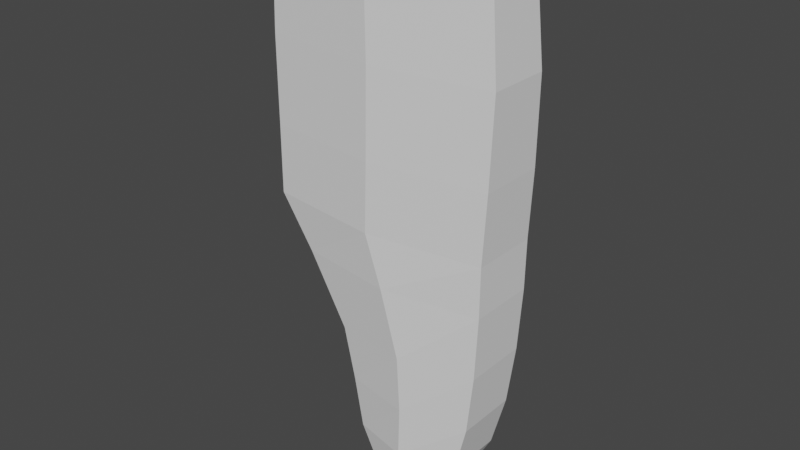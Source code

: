 # Source: FundaDeArco.blend  (saved by Blender 3.2.14; exported with 4.5.12 LTS)
import bpy
from mathutils import Matrix  # noqa: F401  (used for matrix-valued properties, if any)

bpy.ops.wm.read_factory_settings(use_empty=True)
scene = bpy.context.scene
scene.name = 'Scene'

# ---- collections
col_collection = bpy.data.collections.new('Collection'); scene.collection.children.link(col_collection)

# ---- world
world_world = bpy.data.worlds.new('World'); scene.world = world_world
world_world.use_nodes = True; world_world.node_tree.nodes.clear()
_N = world_world.node_tree.nodes; _L = world_world.node_tree.links
n0 = _N.new('ShaderNodeOutputWorld'); n0.name = 'World Output'; n0.location = (300, 300)
n1 = _N.new('ShaderNodeBackground'); n1.name = 'Background'; n1.location = (10, 300)
n1.inputs[0].default_value = (0.05088, 0.05088, 0.05088, 1.0)
_L.new(n1.outputs[0], n0.inputs[0])
n0.is_active_output = True
world_world.color = (0.05088, 0.05088, 0.05088)
world_world.use_sun_shadow = False
world_world.sun_shadow_jitter_overblur = 0.0

# ---- meshes
me_plane_001 = bpy.data.meshes.new('Plane.001')
me_plane_001.from_pydata([(-0.2078, 0.0, 0.1217), (0.1867, 0.0, 0.1217), (-0.2072, 0.0, 0.2372), (0.1765, 0.0, 0.2372), (-0.215, 0.0, 0.2758), (0.1764, 0.0, 0.2758), (-0.2041, 0.0, -0.02042), (0.1831, 0.0, -0.02042), (-0.2034, 0.0, -0.1336), (0.1771, 0.0, -0.1336), (-0.1464, 0.0, -0.217), (0.1762, 0.0, -0.217), (-0.08142, 0.0, -0.3337), (0.17, 0.0, -0.3232), (-0.06387, 0.0, -0.4232), (0.1578, 0.0, -0.4232), (-0.05071, 0.0, -0.5118), (0.1349, 0.0, -0.5118), (-0.02263, 0.0, -0.5741), (0.1007, 0.0, -0.5741), (0.01319, 0.0, -0.6197), (0.0456, 0.0, -0.6197), (-0.1676, 0.0, 0.2985), (0.1337, 0.0, 0.2985), (-0.2078, -0.05247, 0.1217), (0.1867, -0.05236, 0.1217), (-0.2072, -0.04896, 0.2372), (0.1765, -0.04903, 0.2372), (-0.215, -0.0475, 0.2758), (0.1764, -0.04771, 0.2758), (-0.2041, -0.0555, -0.02042), (0.1831, -0.05538, -0.02042), (-0.2034, -0.05631, -0.1336), (0.1771, -0.05631, -0.1336), (-0.1464, -0.05705, -0.217), (0.1762, -0.0559, -0.217), (-0.08142, -0.05578, -0.3337), (0.17, -0.05432, -0.3232), (-0.06387, -0.05337, -0.4232), (0.1578, -0.05195, -0.4232), (-0.05071, -0.05039, -0.5118), (0.1349, -0.04942, -0.5118), (-0.02263, -0.04811, -0.5741), (0.1007, -0.04756, -0.5741), (0.01319, -0.04633, -0.6197), (0.0456, -0.04622, -0.6197), (-0.1589, -0.02894, 0.3), (0.125, -0.02904, 0.2999), (-0.0624, -0.02799, 0.3158), (0.02379, -0.02804, 0.3158), (0.0294, 0.0, -0.6197), (-0.01053, -0.07628, 0.1217), (-0.01536, -0.07244, 0.2372), (-0.0193, -0.07101, 0.2758), (-0.01053, -0.07957, -0.02042), (-0.01316, -0.08049, -0.1336), (0.01492, -0.07992, -0.217), (0.04431, -0.07772, -0.3284), (0.04694, -0.07503, -0.4232), (0.04212, -0.07202, -0.5118), (0.03905, -0.06971, -0.5741), (0.0294, -0.06799, -0.6197), (-0.01695, -0.07015, 0.2985), (-0.0193, -0.02809, 0.3158), (0.125, 0.0, 0.2999), (-0.0193, -0.04647, 0.3158), (-0.1589, 0.0, 0.3), (-0.06236, -0.04637, 0.3158), (0.1337, -0.0475, 0.2985), (0.02376, -0.04642, 0.3158), (-0.1676, -0.04741, 0.2985), (-0.01919, 0.0, 0.2483), (-0.06225, 0.0, 0.2483), (0.1251, 0.0, 0.2324), (0.02387, 0.0, 0.2483), (-0.1588, 0.0, 0.2325), (-0.06228, -0.02799, 0.2483), (0.02391, -0.02803, 0.2483), (-0.01919, -0.02809, 0.2483), (0.1251, -0.02903, 0.2324), (-0.1588, -0.02894, 0.2325)], [], [(51, 25, 27, 52), (52, 27, 29, 53), (51, 24, 30, 54), (54, 30, 32, 55), (55, 32, 34, 56), (56, 34, 36, 57), (57, 36, 38, 58), (58, 38, 40, 59), (59, 40, 42, 60), (60, 42, 44, 61), (53, 29, 68, 62), (62, 68, 69), (11, 9, 33, 35), (21, 19, 43, 45), (0, 6, 30, 24), (14, 16, 40, 38), (7, 1, 25, 31), (17, 15, 39, 41), (1, 3, 27, 25), (10, 12, 36, 34), (5, 23, 68, 29), (13, 11, 35, 37), (22, 4, 28, 70), (6, 8, 32, 30), (16, 18, 42, 40), (9, 7, 31, 33), (19, 17, 41, 43), (3, 5, 29, 27), (12, 14, 38, 36), (50, 21, 45, 61), (4, 2, 26, 28), (15, 13, 37, 39), (66, 46, 80, 75), (8, 10, 34, 32), (18, 20, 44, 42), (2, 0, 24, 26), (20, 50, 61, 44), (48, 63, 78, 76), (70, 62, 67), (28, 53, 62, 70), (43, 60, 61, 45), (41, 59, 60, 43), (39, 58, 59, 41), (37, 57, 58, 39), (35, 56, 57, 37), (33, 55, 56, 35), (31, 54, 55, 33), (25, 51, 54, 31), (26, 52, 53, 28), (24, 51, 52, 26), (67, 62, 65), (69, 65, 62), (63, 48, 67, 65), (47, 49, 69, 68), (48, 46, 70, 67), (64, 47, 68, 23), (46, 66, 22, 70), (49, 63, 65, 69), (71, 72, 76, 78), (73, 74, 77, 79), (72, 75, 80, 76), (74, 71, 78, 77), (49, 47, 79, 77), (46, 48, 76, 80), (63, 49, 77, 78), (47, 64, 73, 79)])
_uv = me_plane_001.uv_layers.new(name='UVMap')
_uv.uv.foreach_set('vector', [0.5, 0.0, 1.0, 0.0, 1.0, 1.0, 0.5, 1.0, 0.5, 1.0, 1.0, 1.0, 1.0, 1.0, 0.5, 1.0, 0.5, 0.0, 0.0, 0.0, 0.0, 0.0, 0.5, 0.0, 0.5, 0.0, 0.0, 0.0, 0.0, 0.0, 0.5, 0.0, 0.5, 0.0, 0.0, 0.0, 0.0, 0.0, 0.5, 0.0, 0.5, 0.0, 0.0, 0.0, 0.0, 0.0, 0.5, 0.0, 0.5, 0.0, 0.0, 0.0, 0.0, 0.0, 0.5, 0.0, 0.5, 0.0, 0.0, 0.0, 0.0, 0.0, 0.5, 0.0, 0.5, 0.0, 0.0, 0.0, 0.0, 0.0, 0.5, 0.0, 0.5, 0.0, 0.0, 0.0, 0.0, 0.0, 0.5, 0.0, 0.5, 1.0, 1.0, 1.0, 1.0, 1.0, 0.5, 1.0, 0.5, 1.0, 1.0, 1.0, 1.0, 1.0, 1.0, 0.0, 1.0, 0.0, 1.0, 0.0, 1.0, 0.0, 1.0, 0.0, 1.0, 0.0, 1.0, 0.0, 1.0, 0.0, 0.0, 0.0, 0.0, 0.0, 0.0, 0.0, 0.0, 0.0, 0.0, 0.0, 0.0, 0.0, 0.0, 0.0, 0.0, 0.0, 1.0, 0.0, 1.0, 0.0, 1.0, 0.0, 1.0, 0.0, 1.0, 0.0, 1.0, 0.0, 1.0, 0.0, 1.0, 0.0, 1.0, 0.0, 1.0, 1.0, 1.0, 1.0, 1.0, 0.0, 0.0, 0.0, 0.0, 0.0, 0.0, 0.0, 0.0, 0.0, 1.0, 1.0, 1.0, 1.0, 1.0, 1.0, 1.0, 1.0, 1.0, 0.0, 1.0, 0.0, 1.0, 0.0, 1.0, 0.0, 0.0, 1.0, 0.0, 1.0, 0.0, 1.0, 0.0, 1.0, 0.0, 0.0, 0.0, 0.0, 0.0, 0.0, 0.0, 0.0, 0.0, 0.0, 0.0, 0.0, 0.0, 0.0, 0.0, 0.0, 1.0, 0.0, 1.0, 0.0, 1.0, 0.0, 1.0, 0.0, 1.0, 0.0, 1.0, 0.0, 1.0, 0.0, 1.0, 0.0, 1.0, 1.0, 1.0, 1.0, 1.0, 1.0, 1.0, 1.0, 0.0, 0.0, 0.0, 0.0, 0.0, 0.0, 0.0, 0.0, 0.5, 0.0, 1.0, 0.0, 1.0, 0.0, 0.5, 0.0, 0.0, 1.0, 0.0, 1.0, 0.0, 1.0, 0.0, 1.0, 1.0, 0.0, 1.0, 0.0, 1.0, 0.0, 1.0, 0.0, 0.0, 1.0, 0.0, 1.0, 0.0, 1.0, 0.0, 1.0, 0.0, 0.0, 0.0, 0.0, 0.0, 0.0, 0.0, 0.0, 0.0, 0.0, 0.0, 0.0, 0.0, 0.0, 0.0, 0.0, 0.0, 1.0, 0.0, 0.0, 0.0, 0.0, 0.0, 1.0, 0.0, 0.0, 0.5, 0.0, 0.5, 0.0, 0.0, 0.0, 0.0, 1.0, 0.5001, 1.0, 0.5001, 1.0, 0.0, 1.0, 0.0, 1.0, 0.5, 1.0, 0.0, 1.0, 0.0, 1.0, 0.5, 1.0, 0.5, 1.0, 0.0, 1.0, 1.0, 0.0, 0.5, 0.0, 0.5, 0.0, 1.0, 0.0, 1.0, 0.0, 0.5, 0.0, 0.5, 0.0, 1.0, 0.0, 1.0, 0.0, 0.5, 0.0, 0.5, 0.0, 1.0, 0.0, 1.0, 0.0, 0.5, 0.0, 0.5, 0.0, 1.0, 0.0, 1.0, 0.0, 0.5, 0.0, 0.5, 0.0, 1.0, 0.0, 1.0, 0.0, 0.5, 0.0, 0.5, 0.0, 1.0, 0.0, 1.0, 0.0, 0.5, 0.0, 0.5, 0.0, 1.0, 0.0, 1.0, 0.0, 0.5, 0.0, 0.5, 0.0, 1.0, 0.0, 0.0, 1.0, 0.5, 1.0, 0.5, 1.0, 0.0, 1.0, 0.0, 0.0, 0.5, 0.0, 0.5, 1.0, 0.0, 1.0, 0.0, 1.0, 0.5, 1.0, 0.5, 1.0, 1.0, 1.0, 0.5, 1.0, 0.5, 1.0, 0.5001, 1.0, 0.0, 1.0, 0.0, 1.0, 0.5, 1.0, 1.0, 1.0, 1.0, 1.0, 1.0, 1.0, 1.0, 1.0, 0.0, 1.0, 0.0, 1.0, 0.0, 1.0, 0.0, 1.0, 1.0, 1.0, 1.0, 1.0, 1.0, 1.0, 1.0, 1.0, 0.0, 1.0, 0.0, 1.0, 0.0, 1.0, 0.0, 1.0, 1.0, 1.0, 0.5001, 1.0, 0.5, 1.0, 1.0, 1.0, 0.5, 1.0, 0.0, 1.0, 0.0, 1.0, 0.5001, 1.0, 1.0, 1.0, 1.0, 1.0, 1.0, 1.0, 1.0, 1.0, 0.0, 1.0, 0.0, 1.0, 0.0, 1.0, 0.0, 1.0, 1.0, 1.0, 0.5, 1.0, 0.5001, 1.0, 1.0, 1.0, 1.0, 1.0, 1.0, 1.0, 1.0, 1.0, 1.0, 1.0, 0.0, 1.0, 0.0, 1.0, 0.0, 1.0, 0.0, 1.0, 0.5001, 1.0, 1.0, 1.0, 1.0, 1.0, 0.5001, 1.0, 1.0, 1.0, 1.0, 1.0, 1.0, 1.0, 1.0, 1.0])
me_plane_001.update()

# ---- objects
ob_empty = bpy.data.objects.new('Empty', None)
ob_plane = bpy.data.objects.new('Plane', me_plane_001)

# ---- transforms, parenting, visibility, modifiers, constraints
ob_empty.location = (-1.468, 1.556e-08, -0.1158)
ob_empty.rotation_euler = (1.571, -0.9469, 1.594e-08)
ob_empty.empty_display_type = 'IMAGE'
ob_empty.empty_display_size = 5.0
ob_empty.use_empty_image_alpha = True
ob_empty.color = (1.0, 1.0, 1.0, 0.1927)
ob_plane.location = (0.0, 0.0, 0.0)
_m = ob_plane.modifiers.new('Mirror', 'MIRROR')
_m.use_axis = (False, True, False)
_m.use_clip = True

# ---- collection membership
col_collection.objects.link(ob_empty)
col_collection.objects.link(ob_plane)

# ---- scene / render settings (as saved in the file)
scene.frame_start = 1; scene.frame_end = 250; scene.frame_set(2)
scene.render.engine = 'BLENDER_EEVEE_NEXT'
scene.cycles.sampling_pattern = 'TABULATED_SOBOL'
scene.cycles.use_light_tree = False
scene.view_settings.view_transform = 'Filmic'
bpy.context.view_layer.update()

# ---- added for rendering (the .blend has no active camera and no usable light): camera, sun
cam_auto = bpy.data.cameras.new('AutoCamera')
cam_auto.lens = 50.0
cam_auto.sensor_width = 36.0
cam_auto.clip_end = 1000.0
ob_auto_camera = bpy.data.objects.new('AutoCamera', cam_auto)
scene.collection.objects.link(ob_auto_camera)
ob_auto_camera.location = (0.939576, -1.14446, 0.611)
ob_auto_camera.rotation_euler = (1.09748, -7.21219e-08, 0.694738)
scene.camera = ob_auto_camera
light_auto_sun = bpy.data.lights.new('AutoSun', 'SUN')
light_auto_sun.energy = 3.0
light_auto_sun.angle = 0.0523599
ob_auto_sun = bpy.data.objects.new('AutoSun', light_auto_sun)
scene.collection.objects.link(ob_auto_sun)
ob_auto_sun.rotation_euler = (0.872665, 0.174533, 0.523599)
bpy.context.view_layer.update()
